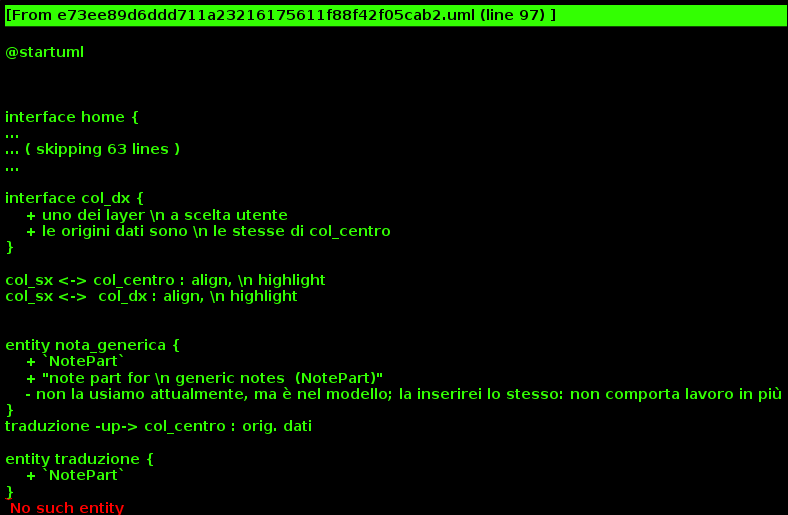

The diagram above was rendered by PlantUML. Its source (embedded in the PNG):
@startuml



interface home {
    + info progetti
    + menu nav
}

home -- testi
interface testi {
}

home -- mss
interface mss {
}




testi -- testi_browse

interface testi_browse {
     + elenco testi: Ars+testi del PRIN
     + (filtra per autore e titolo)
     + (evidenziare Prisc. Ars?)
     + (abbiamo modo di cercare/filtrare \n per secolo etc.? penso di no)
}


testi_browse -- testo_indice: selez. opera, \n filtri
interface testo_indice {
     + (elenca item testuali)
     + (filtrali)
}

testo_indice -- testo_lettura : selez. sez., \n filtri




interface testo_lettura {
    + (3 colonne)
}

testo_lettura -- col_sx
testo_lettura -- col_centro
testo_lettura -- col_dx



interface col_sx {
    + testo lat.
    + (fisso, non scelta)
    + (10 item testo \n lat. a volta)
}

entity TokenTextPart {
    + `TokenTextPart`
    + il testo base lat.
}
TokenTextPart -up-> col_sx : orig. dati



interface col_centro {
    + uno dei layer \n a scelta utente
}

interface col_dx {
    + uno dei layer \n a scelta utente
    + le origini dati sono \n le stesse di col_centro
}

col_sx <-> col_centro : align, \n highlight
col_sx <->  col_dx : align, \n highlight


entity nota_generica {
    + `NotePart`
    + "note part for \n generic notes  (NotePart)"
    - non la usiamo attualmente, ma è nel modello; la inserirei lo stesso: non comporta lavoro in più 
}
traduzione -up-> col_centro : orig. dati

entity traduzione {
    + `NotePart`
}
traduzione -up-> col_centro : orig. dati





testi -- testi_search
interface testi_search {
}



mss -- mss_browse
interface mss_browse {
    + elenco mss
    + (filtra sulla segnatura del MS)
}

mss_browse -- ms_scheda
interface ms_scheda {
    + coi dati strutturati del MS
    + (mappa accanto?)
}


entity manuscripts {
    + item di tipo `manuscripts`
}
manuscripts -up-> ms_scheda : orig. dati

mss -- mss_search
interface mss_search {
    + ricerca avanzata \n sui metadati di ogni MS \n (es.: sec., bibliot. etc.)
    + (quali metadati? Anna/Chiara)
}
    

@enduml